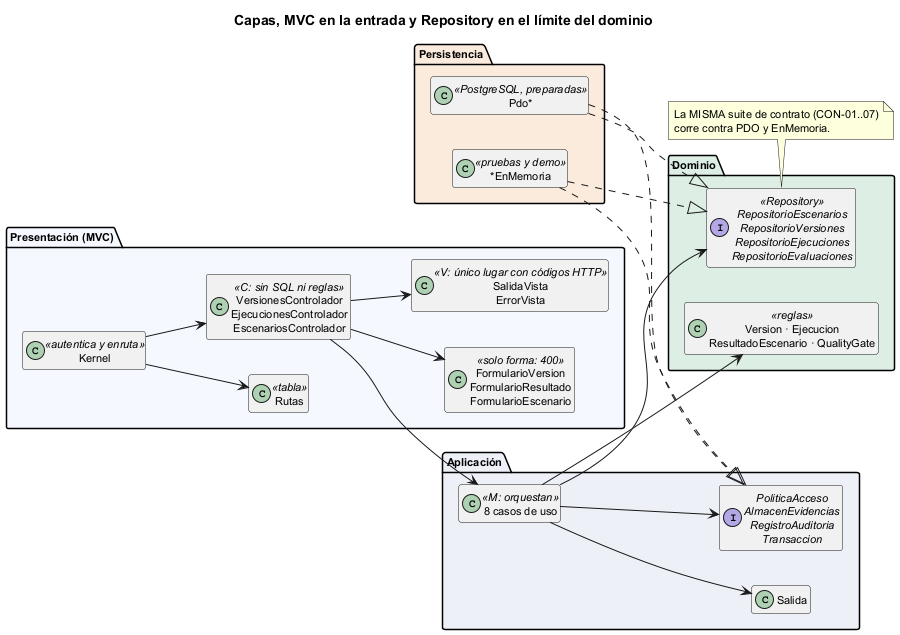

The diagram above was rendered by PlantUML. Its source (embedded in the PNG):
@startuml semana-04-capas-mvc-repository
title Capas, MVC en la entrada y Repository en el límite del dominio
skinparam defaultFontSize 11
hide empty members
left to right direction

package "Presentación (MVC)" #F5F9FF {
  class Kernel <<autentica y enruta>>
  class Rutas <<tabla>>
  class "VersionesControlador\nEjecucionesControlador\nEscenariosControlador" as C <<C: sin SQL ni reglas>>
  class "FormularioVersion\nFormularioResultado\nFormularioEscenario" as F <<solo forma: 400>>
  class "SalidaVista\nErrorVista" as V <<V: único lugar con códigos HTTP>>
  Kernel --> Rutas
  Kernel --> C
  C --> F
  C --> V
}
package "Aplicación" #EEF0F8 {
  class "8 casos de uso" as UC <<M: orquestan>>
  class Salida
  interface "PoliticaAcceso\nAlmacenEvidencias\nRegistroAuditoria\nTransaccion" as PA
  UC --> Salida
  UC --> PA
}
package "Dominio" #DDEFE4 {
  class "Version · Ejecucion\nResultadoEscenario · QualityGate" as M <<reglas>>
  interface "RepositorioEscenarios\nRepositorioVersiones\nRepositorioEjecuciones\nRepositorioEvaluaciones" as REPO <<Repository>>
}
package "Persistencia" #FBEBDD {
  class "Pdo*" as PDO <<PostgreSQL, preparadas>>
  class "*EnMemoria" as MEM <<pruebas y demo>>
}
C --> UC
UC --> M
UC --> REPO
PDO ..|> REPO
MEM ..|> REPO
PDO ..|> PA
MEM ..|> PA
note bottom of REPO
  La MISMA suite de contrato (CON-01..07)
  corre contra PDO y EnMemoria.
end note
@enduml